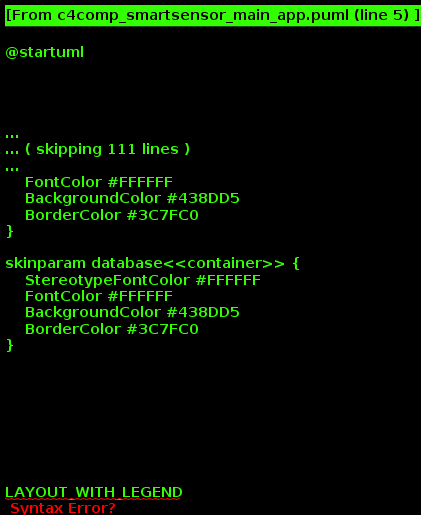

The diagram above was rendered by PlantUML. Its source (embedded in the PNG):
@startuml






skinparam defaultTextAlignment center

skinparam wrapWidth 200
skinparam maxMessageSize 150

skinparam rectangle {
    StereotypeFontSize 12
    shadowing false
}

skinparam database {
    StereotypeFontSize 12
    shadowing false
}

skinparam Arrow {
    Color #666666
    FontColor #666666
    FontSize 12
}

skinparam rectangle<<boundary>> {
    Shadowing false
    StereotypeFontSize 0
    FontColor #444444
    BorderColor #444444
    BorderStyle dashed
}






















skinparam rectangle<<person>> {
    StereotypeFontColor #FFFFFF
    FontColor #FFFFFF
    BackgroundColor #08427B
    BorderColor #073B6F
}

skinparam rectangle<<external_person>> {
    StereotypeFontColor #FFFFFF
    FontColor #FFFFFF
    BackgroundColor #686868
    BorderColor #8A8A8A
}

skinparam rectangle<<system>> {
    StereotypeFontColor #FFFFFF
    FontColor #FFFFFF
    BackgroundColor #1168BD
    BorderColor #3C7FC0
}

skinparam rectangle<<external_system>> {
    StereotypeFontColor #FFFFFF
    FontColor #FFFFFF
    BackgroundColor #999999
    BorderColor #8A8A8A
}

skinparam database<<system>> {
    StereotypeFontColor #FFFFFF
    FontColor #FFFFFF
    BackgroundColor #1168BD
    BorderColor #3C7FC0
}

skinparam database<<external_system>> {
    StereotypeFontColor #FFFFFF
    FontColor #FFFFFF
    BackgroundColor #999999
    BorderColor #8A8A8A
}
















skinparam rectangle<<container>> {
    StereotypeFontColor #FFFFFF
    FontColor #FFFFFF
    BackgroundColor #438DD5
    BorderColor #3C7FC0
}

skinparam database<<container>> {
    StereotypeFontColor #FFFFFF
    FontColor #FFFFFF
    BackgroundColor #438DD5
    BorderColor #3C7FC0
}








LAYOUT_WITH_LEGEND

title SmartSensor Main application component diagram [Key: C4]

rectangle "==Consumer\n\n Product end user" <<person>> as user

database "==File system\n//<size:12>[FAT]</size>//\n\n Sensor data and configurations" <<container>> as sensor_flash

rectangle "==Mosquitto MQTT broker\n//<size:12>[C]</size>//\n\n Receive published messages on topics / Send messages to topic subscribers." <<container>> as mqtt_broker

rectangle "==Main application\n<size:12>[Container]</size>" <<boundary>> as sensor_main {
	Component(notify, "Notification", "Service", "Notifies the user of an event or status by means of an RGB LED and/or OTA message.")
	Component(data_ex, "Data Exchange", "Service", "Sends produced messages (as JSON) and distributes received messages (as Key-Value pairs) using the MQTT protocol.")
	Component(time, "System Time", "Service", "Synchronizes the RTC with local time using the NTP protocol.")
	Component(net_con, "Network Connection", "-", "Manages the WLAN connection and credentials storage.")
	Component(sensors, "Sensors", "Service", "Periodically reads the plant environment sensors and stores the data.")
	Component(pwr, "Power", "Service", "Monitors the built-in battery. Manages power distribution. Initiates power saving mode.")
	
	Component(composer, "Composer", "Service", "Creates component instances, injects dependencies and creates component connections.")
	Component(sched, "Service Scheduler", "Main loop", "Schedules registered services.")
	Component(log, "Logging", "-", "Provides message logging using files and/or OTA messages.")
	
	data_ex --> sensor_flash : "===Store/load to-publish and received data"
	data_ex --> mqtt_broker : "===Send plant environment data to, get configuration from\n//<size:12>[JSON/MQTT]</size>//"
	data_ex --> net_con : "===Uses"
	data_ex --> time : "===Uses"

	net_con --> sensor_flash : "===Load WLAN credentials"
	net_con --> notify : "===Update connection status\n//<size:12>[Subject]</size>//"
	
	sensors --> sensor_flash : "===Store/load sensor data"
	sensors --> data_ex : "===Put sensor data\n//<size:12>[Key-Value pairs]</size>//"
	sensors --> notify : "===Update moisture level\n//<size:12>[Subject]</size>//"
	
	pwr --> sensor_flash : "===Store/load sleep durations"
	pwr --> notify : "===Update battery level\n//<size:12>[Subject]</size>//"
	
	time --> net_con : "===Uses"
	
	notify --> data_ex : "===Put notification message\n//<size:12>[Key-Value pairs]</size>//"
	
	log --> sensor_flash : "===Store/load logging messages"
	log --> data_ex : "===Put logging messages\n//<size:12>[Key-Value pairs]</size>//"
	log --> notify : "===Update error status\n//<size:12>[Subject]</size>//"
}




user --> sched : "===Wake sensor"
user --> notify : "===Observe status"






@enduml